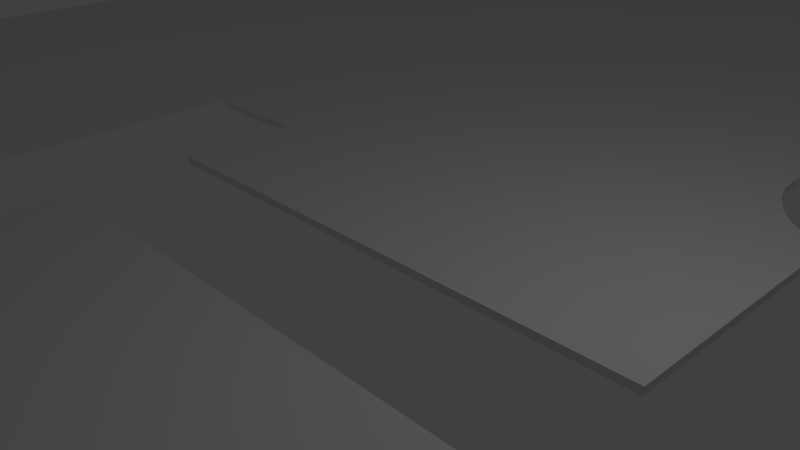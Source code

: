 # Source: BlenderLevel10.blend  (saved by Blender 2.69.0; exported with 4.5.12 LTS)
import bpy
from mathutils import Matrix  # noqa: F401  (used for matrix-valued properties, if any)

bpy.ops.wm.read_factory_settings(use_empty=True)
scene = bpy.context.scene
scene.name = 'Scene'

# ---- collections
col_collection_1 = bpy.data.collections.new('Collection 1'); scene.collection.children.link(col_collection_1)

# ---- materials (node trees are filled in below, after node groups)
mat_material = bpy.data.materials.new('Material')
mat_material.alpha_threshold = 0.0
mat_material.use_transparent_shadow = False
mat_material.roughness = 0.5
mat_material.line_color = (0.0, 0.0, 0.0, 1.0)

# ---- material node trees

# ---- world
world_world = bpy.data.worlds.new('World'); scene.world = world_world
world_world.color = (0.05088, 0.05088, 0.05088)
world_world.use_sun_shadow = False
world_world.sun_shadow_jitter_overblur = 0.0
world_world.cycles.sampling_method = 'MANUAL'
world_world.cycles.sample_map_resolution = 256

# ---- cameras
cam_camera = bpy.data.cameras.new('Camera')
cam_camera.clip_end = 100.0
cam_camera.lens = 35.0
cam_camera.sensor_width = 32.0
cam_camera.sensor_height = 18.0
cam_camera.ortho_scale = 7.314
cam_camera.dof.focus_distance = 0.0
cam_camera.dof.aperture_fstop = 128.0

# ---- lights
light_lamp = bpy.data.lights.new('Lamp', 'POINT')
light_lamp.transmission_factor = 0.0
light_lamp.cutoff_distance = 30.0
light_lamp.energy = 100.0
light_lamp.shadow_buffer_clip_start = 1.001
light_lamp.shadow_soft_size = 0.1
light_lamp.shadow_maximum_resolution = 0.006
light_lamp.use_absolute_resolution = True
light_lamp.cycles.use_multiple_importance_sampling = False

# ---- meshes
me_cube = bpy.data.meshes.new('Cube')
me_cube.from_pydata([(-0.2727, 0.0, -1.0), (-0.2727, 0.09091, -1.0), (-0.1667, 0.0, -1.0), (-0.1667, 0.0, 1.0), (-0.2727, 0.0, 1.0), (-0.2727, 0.09091, 1.0), (0.1952, 0.2148, -1.0), (0.2022, 0.2084, -1.0), (0.2052, 0.2066, -1.0), (0.2424, 0.0, 1.0), (0.2424, 0.0, -1.0), (-0.3939, 0.09091, 1.0), (-0.3939, 0.09091, -1.0), (0.2205, 0.1971, -1.0), (0.2415, 0.1887, -1.0), (0.2424, 0.1885, -1.0), (0.1719, 0.2478, -1.0), (0.1759, 0.2379, -1.0), (0.1871, 0.2222, -1.0), (0.2424, 0.1885, 1.0), (0.2052, 0.2066, 1.0), (0.2205, 0.1971, 1.0), (0.2415, 0.1887, 1.0), (0.1719, 0.2478, 1.0), (0.1759, 0.2379, 1.0), (0.2022, 0.2084, 1.0), (0.1871, 0.2222, 1.0), (-1.0, 1.0, 1.0), (-0.3939, -0.5455, 1.0), (-0.3939, -0.5455, -1.0), (-1.0, 1.0, -1.0), (0.169, 0.255, -1.0), (0.2424, 0.4589, -1.0), (0.2424, 0.3569, -1.0), (0.2415, 0.3567, -1.0), (0.2205, 0.3483, -1.0), (0.1667, 0.2727, -1.0), (0.2022, 0.337, -1.0), (0.1871, 0.3232, -1.0), (0.1759, 0.3075, -1.0), (0.169, 0.2905, -1.0), (0.169, 0.255, 1.0), (0.2415, 0.3567, 1.0), (0.2424, 0.3569, 1.0), (0.2424, 0.4589, 1.0), (0.2205, 0.3483, 1.0), (0.1667, 0.2727, 1.0), (0.169, 0.2905, 1.0), (0.1759, 0.3075, 1.0), (0.1871, 0.3232, 1.0), (0.2022, 0.337, 1.0), (0.2424, 0.5455, 1.0), (-1.0, -1.0, 1.0), (-0.2727, -0.5455, 1.0), (-0.2727, -0.5455, -1.0), (-1.0, -1.0, -1.0), (0.2424, 0.5455, -1.0), (0.3333, 0.5455, 1.0), (1.0, 1.0, 1.0), (1.0, -1.0, 1.0), (-0.2727, -0.09091, 1.0), (-0.2727, -0.09091, -1.0), (1.0, -1.0, -1.0), (1.0, 1.0, -1.0), (0.3333, 0.5455, -1.0), (0.3333, 0.5238, 1.0), (-0.06061, -0.09091, 1.0), (-0.06061, -0.09091, -1.0), (0.3333, 0.5238, -1.0), (0.3333, 0.3569, -1.0), (0.3333, 0.3569, -0.6376), (0.3589, 0.3461, 1.0), (0.3552, 0.3483, 1.0), (0.3333, 0.3569, 1.0), (0.3343, 0.3567, 1.0), (0.3333, -0.09091, 1.0), (0.3333, -0.09091, -1.0), (0.3589, 0.3461, -1.0), (0.3552, 0.3483, -1.0), (0.3343, 0.3567, -1.0), (0.3736, 0.337, 1.0), (0.3999, 0.3075, 1.0), (0.4007, 0.3054, 1.0), (0.3887, 0.3232, 1.0), (0.3736, 0.337, -1.0), (0.3837, 0.3277, -1.0), (0.3343, 0.1887, 1.0), (0.3333, 0.1885, 1.0), (0.3333, 0.0, 1.0), (0.3552, 0.1971, 1.0), (0.4068, 0.2905, 1.0), (0.4091, 0.2727, 1.0), (0.4068, 0.255, 1.0), (0.3736, 0.2084, 1.0), (0.3999, 0.2379, 1.0), (0.3887, 0.2222, 1.0), (0.3333, -0.04545, 1.0), (0.3333, -0.04545, -1.0), (0.3333, 0.0, -1.0), (0.3887, 0.3232, -1.0), (0.4007, 0.3054, -1.0), (0.3999, 0.3075, -1.0), (0.3333, 0.1885, -1.0), (0.3343, 0.1887, -1.0), (0.3552, 0.1971, -1.0), (0.4068, 0.2905, -1.0), (0.4091, 0.2727, -1.0), (0.3736, 0.2084, -1.0), (0.3887, 0.2222, -1.0), (0.4068, 0.255, -1.0), (0.3999, 0.2379, -1.0)], [], [(0, 1, 2), (54, 61, 67, 62), (63, 76, 97, 98), (63, 62, 76), (63, 110, 109), (63, 98, 108, 110), (109, 106, 63), (98, 107, 108), (98, 104, 107), (106, 105, 63), (105, 100, 63), (98, 103, 104), (98, 102, 103), (63, 101, 99), (63, 100, 101), (85, 84, 63, 99), (84, 77, 63), (68, 78, 79), (79, 69, 68), (68, 63, 77, 78), (1, 17, 18), (18, 6, 1), (1, 16, 17), (8, 2, 7), (2, 1, 6, 7), (1, 40, 36), (1, 39, 40), (1, 38, 39), (1, 37, 38), (1, 32, 35, 37), (36, 31, 1), (32, 34, 35), (32, 33, 34), (31, 16, 1), (10, 13, 14), (14, 15, 10), (10, 2, 8, 13), (62, 67, 76), (64, 56, 30, 63), (63, 68, 64), (1, 30, 56, 32), (29, 54, 62, 55), (30, 12, 29, 55), (12, 30, 1), (5, 4, 3), (53, 59, 66, 60), (58, 88, 96, 75), (75, 59, 58), (95, 93, 88), (88, 94, 95), (88, 58, 92, 94), (93, 89, 88), (58, 91, 92), (58, 90, 91), (58, 82, 90), (89, 86, 88), (86, 87, 88), (58, 83, 81), (58, 80, 83), (81, 82, 58), (58, 71, 80), (65, 74, 72), (65, 73, 74), (71, 58, 65, 72), (3, 25, 26), (26, 24, 3), (3, 20, 25), (23, 5, 3, 24), (5, 50, 45, 44), (5, 48, 49), (5, 47, 48), (5, 46, 47), (5, 41, 46), (5, 49, 50), (45, 42, 44), (42, 43, 44), (5, 23, 41), (9, 22, 21), (9, 19, 22), (20, 3, 9, 21), (75, 66, 59), (27, 51, 57, 58), (57, 65, 58), (5, 44, 51, 27), (28, 52, 59, 53), (27, 52, 28, 11), (27, 11, 5), (63, 58, 59, 62), (62, 59, 52, 55), (27, 30, 55, 52), (63, 30, 27, 58), (12, 11, 28, 29), (11, 12, 1, 5), (0, 4, 5, 1), (61, 54, 53, 60), (53, 54, 29, 28), (9, 3, 2, 10), (0, 2, 3, 4), (97, 96, 88, 98), (96, 97, 76, 75), (67, 61, 66, 75), (75, 76, 67), (61, 60, 66), (19, 9, 10, 15), (98, 88, 87, 102), (33, 32, 44, 43), (32, 56, 51, 44), (56, 64, 57, 51), (73, 65, 70), (70, 65, 68, 69), (65, 57, 68), (57, 64, 68), (74, 73, 70, 79), (70, 69, 79), (78, 72, 74, 79), (77, 84, 71, 78), (84, 80, 71), (71, 72, 78), (85, 83, 80, 84), (85, 99, 83), (101, 81, 83, 99), (100, 105, 82, 101), (105, 90, 82), (82, 81, 101), (106, 91, 90, 105), (109, 92, 91, 106), (110, 94, 92, 109), (108, 95, 94, 110), (107, 93, 95, 108), (104, 89, 93, 107), (103, 86, 89, 104), (102, 87, 86, 103), (19, 15, 14, 22), (13, 21, 22, 14), (8, 25, 20, 21), (8, 7, 25), (21, 13, 8), (6, 18, 26, 25), (25, 7, 6), (17, 24, 26, 18), (17, 16, 23, 24), (16, 31, 41, 23), (36, 46, 41, 31), (40, 47, 46, 36), (39, 48, 47, 40), (38, 49, 48, 39), (37, 50, 49, 38), (35, 45, 50, 37), (34, 42, 45, 35), (33, 43, 42, 34)])
me_cube.materials.append(mat_material)
me_cube.use_remesh_preserve_volume = False
me_cube.use_remesh_preserve_attributes = False
me_cube.use_mirror_vertex_groups = False
me_cube.update()

# ---- objects
ob_cube = bpy.data.objects.new('Cube', me_cube)
ob_lamp = bpy.data.objects.new('Lamp', light_lamp)
ob_camera = bpy.data.objects.new('Camera', cam_camera)

# ---- transforms, parenting, visibility, modifiers, constraints
ob_cube.location = (0.0, 0.0, 0.0)
ob_cube.scale = (16.5, 22.0, 0.06)
ob_cube.lock_rotations_4d = False
ob_cube.empty_display_type = 'ARROWS'
ob_cube.lineart.crease_threshold = 0.0
ob_lamp.location = (4.076, 1.005, 5.904)
ob_lamp.rotation_euler = (0.6503, 0.05522, 1.866)
ob_lamp.lock_rotations_4d = False
ob_lamp.empty_display_type = 'ARROWS'
ob_lamp.color = (0.0, 0.0, 0.0, 0.0)
ob_lamp.lineart.crease_threshold = 0.0
ob_camera.location = (7.481, -6.508, 5.344)
ob_camera.rotation_euler = (1.109, 0.01082, 0.8149)
ob_camera.lock_rotations_4d = False
ob_camera.empty_display_type = 'ARROWS'
ob_camera.color = (0.0, 0.0, 0.0, 0.0)
ob_camera.display_type = 'WIRE'
ob_camera.lineart.crease_threshold = 0.0

# ---- collection membership
col_collection_1.objects.link(ob_cube)
col_collection_1.objects.link(ob_lamp)
col_collection_1.objects.link(ob_camera)

# ---- scene / render settings (as saved in the file)
scene.camera = ob_camera
scene.frame_start = 1; scene.frame_end = 250; scene.frame_set(1)
scene.render.engine = 'BLENDER_EEVEE_NEXT'
scene.render.image_settings.compression = 90
scene.render.resolution_percentage = 50
scene.render.dither_intensity = 0.0
scene.cycles.use_denoising = False
scene.cycles.samples = 10
scene.cycles.sampling_pattern = 'TABULATED_SOBOL'
scene.cycles.light_sampling_threshold = 0.0
scene.cycles.use_adaptive_sampling = False
scene.cycles.use_light_tree = False
scene.cycles.blur_glossy = 0.0
scene.cycles.volume_bounces = 1
scene.cycles.pixel_filter_type = 'GAUSSIAN'
scene.cycles.sample_clamp_indirect = 0.0
scene.view_settings.view_transform = 'Standard'
bpy.context.view_layer.update()
